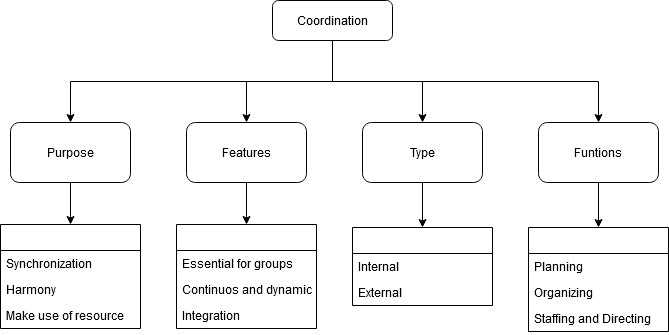

The diagram above was exported from draw.io. Its source (the exported page's mxGraphModel, read from the mxfile embedded in the PNG):
<mxGraphModel dx="1185" dy="613" grid="0" gridSize="10" guides="1" tooltips="1" connect="1" arrows="1" fold="1" page="1" pageScale="1" pageWidth="827" pageHeight="1169" math="0" shadow="0">
  <root>
    <mxCell id="WIyWlLk6GJQsqaUBKTNV-0" />
    <mxCell id="WIyWlLk6GJQsqaUBKTNV-1" parent="WIyWlLk6GJQsqaUBKTNV-0" />
    <mxCell id="BiDr8QGtk9LGewPVDwqb-51" style="edgeStyle=orthogonalEdgeStyle;rounded=0;orthogonalLoop=1;jettySize=auto;html=1;" parent="WIyWlLk6GJQsqaUBKTNV-1" source="WIyWlLk6GJQsqaUBKTNV-3" target="BiDr8QGtk9LGewPVDwqb-37" edge="1">
      <mxGeometry relative="1" as="geometry" />
    </mxCell>
    <mxCell id="BiDr8QGtk9LGewPVDwqb-52" style="edgeStyle=orthogonalEdgeStyle;rounded=0;orthogonalLoop=1;jettySize=auto;html=1;" parent="WIyWlLk6GJQsqaUBKTNV-1" source="WIyWlLk6GJQsqaUBKTNV-3" target="BiDr8QGtk9LGewPVDwqb-50" edge="1">
      <mxGeometry relative="1" as="geometry" />
    </mxCell>
    <mxCell id="BiDr8QGtk9LGewPVDwqb-53" style="edgeStyle=orthogonalEdgeStyle;rounded=0;orthogonalLoop=1;jettySize=auto;html=1;" parent="WIyWlLk6GJQsqaUBKTNV-1" source="WIyWlLk6GJQsqaUBKTNV-3" target="BiDr8QGtk9LGewPVDwqb-47" edge="1">
      <mxGeometry relative="1" as="geometry">
        <Array as="points">
          <mxPoint x="414" y="140" />
          <mxPoint x="680" y="140" />
        </Array>
      </mxGeometry>
    </mxCell>
    <mxCell id="BiDr8QGtk9LGewPVDwqb-54" style="edgeStyle=orthogonalEdgeStyle;rounded=0;orthogonalLoop=1;jettySize=auto;html=1;" parent="WIyWlLk6GJQsqaUBKTNV-1" source="WIyWlLk6GJQsqaUBKTNV-3" target="BiDr8QGtk9LGewPVDwqb-49" edge="1">
      <mxGeometry relative="1" as="geometry">
        <Array as="points">
          <mxPoint x="414" y="140" />
          <mxPoint x="152" y="140" />
        </Array>
      </mxGeometry>
    </mxCell>
    <mxCell id="WIyWlLk6GJQsqaUBKTNV-3" value="Coordination" style="rounded=1;whiteSpace=wrap;html=1;fontSize=12;glass=0;strokeWidth=1;shadow=0;" parent="WIyWlLk6GJQsqaUBKTNV-1" vertex="1">
      <mxGeometry x="354" y="59" width="120" height="40" as="geometry" />
    </mxCell>
    <mxCell id="AsDUJXIXDYi_9lgxAS9Q-12" style="edgeStyle=orthogonalEdgeStyle;rounded=0;orthogonalLoop=1;jettySize=auto;html=1;" edge="1" parent="WIyWlLk6GJQsqaUBKTNV-1" source="BiDr8QGtk9LGewPVDwqb-37" target="AsDUJXIXDYi_9lgxAS9Q-8">
      <mxGeometry relative="1" as="geometry" />
    </mxCell>
    <mxCell id="BiDr8QGtk9LGewPVDwqb-37" value="Features" style="rounded=1;whiteSpace=wrap;html=1;" parent="WIyWlLk6GJQsqaUBKTNV-1" vertex="1">
      <mxGeometry x="268" y="181" width="120" height="60" as="geometry" />
    </mxCell>
    <mxCell id="AsDUJXIXDYi_9lgxAS9Q-23" style="edgeStyle=orthogonalEdgeStyle;rounded=0;orthogonalLoop=1;jettySize=auto;html=1;" edge="1" parent="WIyWlLk6GJQsqaUBKTNV-1" source="BiDr8QGtk9LGewPVDwqb-47" target="AsDUJXIXDYi_9lgxAS9Q-19">
      <mxGeometry relative="1" as="geometry" />
    </mxCell>
    <mxCell id="BiDr8QGtk9LGewPVDwqb-47" value="Funtions" style="rounded=1;whiteSpace=wrap;html=1;" parent="WIyWlLk6GJQsqaUBKTNV-1" vertex="1">
      <mxGeometry x="620" y="181" width="120" height="60" as="geometry" />
    </mxCell>
    <mxCell id="AsDUJXIXDYi_9lgxAS9Q-6" style="edgeStyle=orthogonalEdgeStyle;rounded=0;orthogonalLoop=1;jettySize=auto;html=1;" edge="1" parent="WIyWlLk6GJQsqaUBKTNV-1" source="BiDr8QGtk9LGewPVDwqb-49" target="BiDr8QGtk9LGewPVDwqb-55">
      <mxGeometry relative="1" as="geometry" />
    </mxCell>
    <mxCell id="BiDr8QGtk9LGewPVDwqb-49" value="Purpose" style="rounded=1;whiteSpace=wrap;html=1;" parent="WIyWlLk6GJQsqaUBKTNV-1" vertex="1">
      <mxGeometry x="92" y="181" width="120" height="60" as="geometry" />
    </mxCell>
    <mxCell id="AsDUJXIXDYi_9lgxAS9Q-18" style="edgeStyle=orthogonalEdgeStyle;rounded=0;orthogonalLoop=1;jettySize=auto;html=1;" edge="1" parent="WIyWlLk6GJQsqaUBKTNV-1" source="BiDr8QGtk9LGewPVDwqb-50" target="AsDUJXIXDYi_9lgxAS9Q-14">
      <mxGeometry relative="1" as="geometry" />
    </mxCell>
    <mxCell id="BiDr8QGtk9LGewPVDwqb-50" value="Type" style="rounded=1;whiteSpace=wrap;html=1;" parent="WIyWlLk6GJQsqaUBKTNV-1" vertex="1">
      <mxGeometry x="444" y="181" width="120" height="60" as="geometry" />
    </mxCell>
    <mxCell id="BiDr8QGtk9LGewPVDwqb-55" value="" style="swimlane;fontStyle=0;childLayout=stackLayout;horizontal=1;startSize=26;fillColor=none;horizontalStack=0;resizeParent=1;resizeParentMax=0;resizeLast=0;collapsible=1;marginBottom=0;" parent="WIyWlLk6GJQsqaUBKTNV-1" vertex="1">
      <mxGeometry x="82" y="283" width="140" height="104" as="geometry">
        <mxRectangle x="82" y="283" width="50" height="44" as="alternateBounds" />
      </mxGeometry>
    </mxCell>
    <mxCell id="BiDr8QGtk9LGewPVDwqb-56" value="Synchronization" style="text;strokeColor=none;fillColor=none;align=left;verticalAlign=top;spacingLeft=4;spacingRight=4;overflow=hidden;rotatable=0;points=[[0,0.5],[1,0.5]];portConstraint=eastwest;" parent="BiDr8QGtk9LGewPVDwqb-55" vertex="1">
      <mxGeometry y="26" width="140" height="26" as="geometry" />
    </mxCell>
    <mxCell id="BiDr8QGtk9LGewPVDwqb-57" value="Harmony" style="text;strokeColor=none;fillColor=none;align=left;verticalAlign=top;spacingLeft=4;spacingRight=4;overflow=hidden;rotatable=0;points=[[0,0.5],[1,0.5]];portConstraint=eastwest;" parent="BiDr8QGtk9LGewPVDwqb-55" vertex="1">
      <mxGeometry y="52" width="140" height="26" as="geometry" />
    </mxCell>
    <mxCell id="BiDr8QGtk9LGewPVDwqb-58" value="Make use of resource" style="text;strokeColor=none;fillColor=none;align=left;verticalAlign=top;spacingLeft=4;spacingRight=4;overflow=hidden;rotatable=0;points=[[0,0.5],[1,0.5]];portConstraint=eastwest;" parent="BiDr8QGtk9LGewPVDwqb-55" vertex="1">
      <mxGeometry y="78" width="140" height="26" as="geometry" />
    </mxCell>
    <mxCell id="AsDUJXIXDYi_9lgxAS9Q-8" value="" style="swimlane;fontStyle=0;childLayout=stackLayout;horizontal=1;startSize=26;fillColor=none;horizontalStack=0;resizeParent=1;resizeParentMax=0;resizeLast=0;collapsible=1;marginBottom=0;" vertex="1" parent="WIyWlLk6GJQsqaUBKTNV-1">
      <mxGeometry x="258" y="283" width="140" height="104" as="geometry">
        <mxRectangle x="82" y="283" width="50" height="44" as="alternateBounds" />
      </mxGeometry>
    </mxCell>
    <mxCell id="AsDUJXIXDYi_9lgxAS9Q-9" value="Essential for groups" style="text;strokeColor=none;fillColor=none;align=left;verticalAlign=top;spacingLeft=4;spacingRight=4;overflow=hidden;rotatable=0;points=[[0,0.5],[1,0.5]];portConstraint=eastwest;" vertex="1" parent="AsDUJXIXDYi_9lgxAS9Q-8">
      <mxGeometry y="26" width="140" height="26" as="geometry" />
    </mxCell>
    <mxCell id="AsDUJXIXDYi_9lgxAS9Q-10" value="Continuos and dynamic" style="text;strokeColor=none;fillColor=none;align=left;verticalAlign=top;spacingLeft=4;spacingRight=4;overflow=hidden;rotatable=0;points=[[0,0.5],[1,0.5]];portConstraint=eastwest;" vertex="1" parent="AsDUJXIXDYi_9lgxAS9Q-8">
      <mxGeometry y="52" width="140" height="26" as="geometry" />
    </mxCell>
    <mxCell id="AsDUJXIXDYi_9lgxAS9Q-11" value="Integration" style="text;strokeColor=none;fillColor=none;align=left;verticalAlign=top;spacingLeft=4;spacingRight=4;overflow=hidden;rotatable=0;points=[[0,0.5],[1,0.5]];portConstraint=eastwest;" vertex="1" parent="AsDUJXIXDYi_9lgxAS9Q-8">
      <mxGeometry y="78" width="140" height="26" as="geometry" />
    </mxCell>
    <mxCell id="AsDUJXIXDYi_9lgxAS9Q-14" value="" style="swimlane;fontStyle=0;childLayout=stackLayout;horizontal=1;startSize=26;fillColor=none;horizontalStack=0;resizeParent=1;resizeParentMax=0;resizeLast=0;collapsible=1;marginBottom=0;" vertex="1" parent="WIyWlLk6GJQsqaUBKTNV-1">
      <mxGeometry x="434" y="286" width="140" height="78" as="geometry">
        <mxRectangle x="82" y="283" width="50" height="44" as="alternateBounds" />
      </mxGeometry>
    </mxCell>
    <mxCell id="AsDUJXIXDYi_9lgxAS9Q-15" value="Internal" style="text;strokeColor=none;fillColor=none;align=left;verticalAlign=top;spacingLeft=4;spacingRight=4;overflow=hidden;rotatable=0;points=[[0,0.5],[1,0.5]];portConstraint=eastwest;" vertex="1" parent="AsDUJXIXDYi_9lgxAS9Q-14">
      <mxGeometry y="26" width="140" height="26" as="geometry" />
    </mxCell>
    <mxCell id="AsDUJXIXDYi_9lgxAS9Q-16" value="External" style="text;strokeColor=none;fillColor=none;align=left;verticalAlign=top;spacingLeft=4;spacingRight=4;overflow=hidden;rotatable=0;points=[[0,0.5],[1,0.5]];portConstraint=eastwest;" vertex="1" parent="AsDUJXIXDYi_9lgxAS9Q-14">
      <mxGeometry y="52" width="140" height="26" as="geometry" />
    </mxCell>
    <mxCell id="AsDUJXIXDYi_9lgxAS9Q-19" value="" style="swimlane;fontStyle=0;childLayout=stackLayout;horizontal=1;startSize=26;fillColor=none;horizontalStack=0;resizeParent=1;resizeParentMax=0;resizeLast=0;collapsible=1;marginBottom=0;" vertex="1" parent="WIyWlLk6GJQsqaUBKTNV-1">
      <mxGeometry x="610" y="286" width="140" height="104" as="geometry">
        <mxRectangle x="82" y="283" width="50" height="44" as="alternateBounds" />
      </mxGeometry>
    </mxCell>
    <mxCell id="AsDUJXIXDYi_9lgxAS9Q-20" value="Planning" style="text;strokeColor=none;fillColor=none;align=left;verticalAlign=top;spacingLeft=4;spacingRight=4;overflow=hidden;rotatable=0;points=[[0,0.5],[1,0.5]];portConstraint=eastwest;" vertex="1" parent="AsDUJXIXDYi_9lgxAS9Q-19">
      <mxGeometry y="26" width="140" height="26" as="geometry" />
    </mxCell>
    <mxCell id="AsDUJXIXDYi_9lgxAS9Q-21" value="Organizing" style="text;strokeColor=none;fillColor=none;align=left;verticalAlign=top;spacingLeft=4;spacingRight=4;overflow=hidden;rotatable=0;points=[[0,0.5],[1,0.5]];portConstraint=eastwest;" vertex="1" parent="AsDUJXIXDYi_9lgxAS9Q-19">
      <mxGeometry y="52" width="140" height="26" as="geometry" />
    </mxCell>
    <mxCell id="AsDUJXIXDYi_9lgxAS9Q-22" value="Staffing and Directing" style="text;strokeColor=none;fillColor=none;align=left;verticalAlign=top;spacingLeft=4;spacingRight=4;overflow=hidden;rotatable=0;points=[[0,0.5],[1,0.5]];portConstraint=eastwest;" vertex="1" parent="AsDUJXIXDYi_9lgxAS9Q-19">
      <mxGeometry y="78" width="140" height="26" as="geometry" />
    </mxCell>
  </root>
</mxGraphModel>